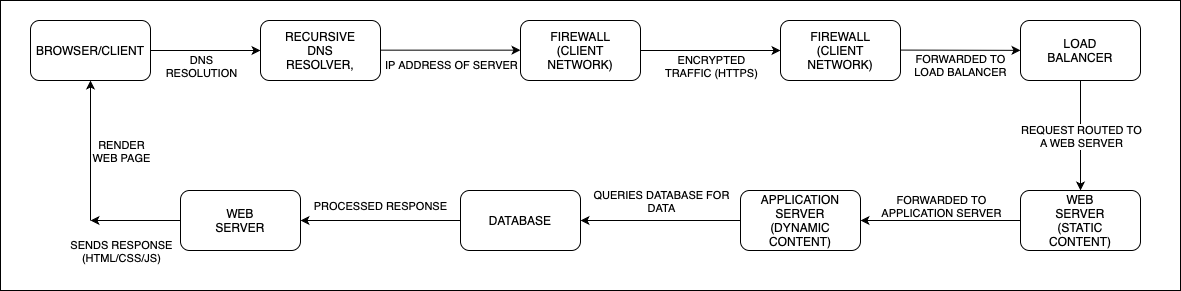

The diagram above was exported from draw.io. Its source (the exported page's mxGraphModel, read from the mxfile embedded in the PNG):
<mxGraphModel dx="1266" dy="692" grid="1" gridSize="10" guides="1" tooltips="1" connect="1" arrows="1" fold="1" page="1" pageScale="1" pageWidth="827" pageHeight="1169" math="0" shadow="0">
  <root>
    <mxCell id="0" />
    <mxCell id="1" parent="0" />
    <mxCell id="LKsJCKhX9c_XLoEoyPLQ-40" value="" style="rounded=0;whiteSpace=wrap;html=1;" parent="1" vertex="1">
      <mxGeometry x="20" y="10" width="1180" height="290" as="geometry" />
    </mxCell>
    <mxCell id="LKsJCKhX9c_XLoEoyPLQ-1" value="" style="rounded=1;whiteSpace=wrap;html=1;" parent="1" vertex="1">
      <mxGeometry x="50" y="30" width="120" height="60" as="geometry" />
    </mxCell>
    <mxCell id="LKsJCKhX9c_XLoEoyPLQ-2" value="BROWSER/CLIENT" style="text;html=1;align=center;verticalAlign=middle;whiteSpace=wrap;rounded=0;" parent="1" vertex="1">
      <mxGeometry x="80" y="45" width="60" height="30" as="geometry" />
    </mxCell>
    <mxCell id="LKsJCKhX9c_XLoEoyPLQ-3" value="" style="rounded=1;whiteSpace=wrap;html=1;" parent="1" vertex="1">
      <mxGeometry x="280" y="30" width="120" height="60" as="geometry" />
    </mxCell>
    <mxCell id="LKsJCKhX9c_XLoEoyPLQ-4" value="&lt;div&gt;RECURSIVE&lt;/div&gt;&lt;div&gt;DNS&lt;/div&gt;&lt;div&gt;RESOLVER,&lt;/div&gt;" style="text;html=1;align=center;verticalAlign=middle;whiteSpace=wrap;rounded=0;" parent="1" vertex="1">
      <mxGeometry x="310" y="45" width="60" height="30" as="geometry" />
    </mxCell>
    <mxCell id="LKsJCKhX9c_XLoEoyPLQ-5" value="" style="endArrow=classic;html=1;rounded=0;exitX=1;exitY=0.5;exitDx=0;exitDy=0;entryX=0;entryY=0.5;entryDx=0;entryDy=0;" parent="1" source="LKsJCKhX9c_XLoEoyPLQ-1" target="LKsJCKhX9c_XLoEoyPLQ-3" edge="1">
      <mxGeometry relative="1" as="geometry">
        <mxPoint x="310" y="160" as="sourcePoint" />
        <mxPoint x="310" y="60" as="targetPoint" />
      </mxGeometry>
    </mxCell>
    <mxCell id="LKsJCKhX9c_XLoEoyPLQ-6" value="&lt;div&gt;DNS&lt;/div&gt;&lt;div&gt;RESOLUTION&lt;/div&gt;" style="edgeLabel;resizable=0;html=1;;align=center;verticalAlign=middle;" parent="LKsJCKhX9c_XLoEoyPLQ-5" connectable="0" vertex="1">
      <mxGeometry relative="1" as="geometry">
        <mxPoint x="-5" y="15" as="offset" />
      </mxGeometry>
    </mxCell>
    <mxCell id="LKsJCKhX9c_XLoEoyPLQ-7" value="" style="endArrow=classic;html=1;rounded=0;exitX=1;exitY=0.5;exitDx=0;exitDy=0;entryX=0;entryY=0.5;entryDx=0;entryDy=0;" parent="1" edge="1">
      <mxGeometry relative="1" as="geometry">
        <mxPoint x="400" y="59.66" as="sourcePoint" />
        <mxPoint x="540" y="59.66" as="targetPoint" />
      </mxGeometry>
    </mxCell>
    <mxCell id="LKsJCKhX9c_XLoEoyPLQ-8" value="IP ADDRESS OF SERVER" style="edgeLabel;resizable=0;html=1;;align=center;verticalAlign=middle;" parent="LKsJCKhX9c_XLoEoyPLQ-7" connectable="0" vertex="1">
      <mxGeometry relative="1" as="geometry">
        <mxPoint y="15" as="offset" />
      </mxGeometry>
    </mxCell>
    <mxCell id="LKsJCKhX9c_XLoEoyPLQ-9" value="" style="rounded=1;whiteSpace=wrap;html=1;" parent="1" vertex="1">
      <mxGeometry x="540" y="30" width="120" height="60" as="geometry" />
    </mxCell>
    <mxCell id="LKsJCKhX9c_XLoEoyPLQ-10" value="&lt;div&gt;FIREWALL (CLIENT&lt;/div&gt;&lt;div&gt;NETWORK)&lt;/div&gt;" style="text;html=1;align=center;verticalAlign=middle;whiteSpace=wrap;rounded=0;" parent="1" vertex="1">
      <mxGeometry x="570" y="45" width="60" height="30" as="geometry" />
    </mxCell>
    <mxCell id="LKsJCKhX9c_XLoEoyPLQ-11" value="" style="endArrow=classic;html=1;rounded=0;exitX=1;exitY=0.5;exitDx=0;exitDy=0;" parent="1" source="LKsJCKhX9c_XLoEoyPLQ-9" edge="1">
      <mxGeometry relative="1" as="geometry">
        <mxPoint x="390" y="150" as="sourcePoint" />
        <mxPoint x="800" y="60" as="targetPoint" />
      </mxGeometry>
    </mxCell>
    <mxCell id="LKsJCKhX9c_XLoEoyPLQ-12" value="&lt;div&gt;ENCRYPTED&lt;/div&gt;&lt;div&gt;TRAFFIC (HTTPS)&lt;/div&gt;" style="edgeLabel;resizable=0;html=1;;align=center;verticalAlign=middle;" parent="LKsJCKhX9c_XLoEoyPLQ-11" connectable="0" vertex="1">
      <mxGeometry relative="1" as="geometry">
        <mxPoint y="15" as="offset" />
      </mxGeometry>
    </mxCell>
    <mxCell id="LKsJCKhX9c_XLoEoyPLQ-13" value="" style="rounded=1;whiteSpace=wrap;html=1;" parent="1" vertex="1">
      <mxGeometry x="800" y="30" width="120" height="60" as="geometry" />
    </mxCell>
    <mxCell id="LKsJCKhX9c_XLoEoyPLQ-14" value="&lt;div&gt;FIREWALL (CLIENT&lt;/div&gt;&lt;div&gt;NETWORK)&lt;/div&gt;" style="text;html=1;align=center;verticalAlign=middle;whiteSpace=wrap;rounded=0;" parent="1" vertex="1">
      <mxGeometry x="830" y="45" width="60" height="30" as="geometry" />
    </mxCell>
    <mxCell id="LKsJCKhX9c_XLoEoyPLQ-15" value="" style="endArrow=classic;html=1;rounded=0;" parent="1" target="LKsJCKhX9c_XLoEoyPLQ-17" edge="1">
      <mxGeometry relative="1" as="geometry">
        <mxPoint x="920" y="59.58000000000001" as="sourcePoint" />
        <mxPoint x="1040" y="60" as="targetPoint" />
      </mxGeometry>
    </mxCell>
    <mxCell id="LKsJCKhX9c_XLoEoyPLQ-16" value="&lt;div&gt;FORWARDED TO&lt;/div&gt;&lt;div&gt;LOAD BALANCER&lt;/div&gt;" style="edgeLabel;resizable=0;html=1;;align=center;verticalAlign=middle;" parent="LKsJCKhX9c_XLoEoyPLQ-15" connectable="0" vertex="1">
      <mxGeometry relative="1" as="geometry">
        <mxPoint y="15" as="offset" />
      </mxGeometry>
    </mxCell>
    <mxCell id="LKsJCKhX9c_XLoEoyPLQ-17" value="" style="rounded=1;whiteSpace=wrap;html=1;" parent="1" vertex="1">
      <mxGeometry x="1040" y="30" width="120" height="60" as="geometry" />
    </mxCell>
    <mxCell id="LKsJCKhX9c_XLoEoyPLQ-18" value="&lt;div&gt;LOAD&lt;/div&gt;&lt;div&gt;BALANCER&lt;/div&gt;" style="text;html=1;align=center;verticalAlign=middle;whiteSpace=wrap;rounded=0;" parent="1" vertex="1">
      <mxGeometry x="1070" y="45" width="60" height="30" as="geometry" />
    </mxCell>
    <mxCell id="LKsJCKhX9c_XLoEoyPLQ-19" value="" style="endArrow=classic;html=1;rounded=0;exitX=0.5;exitY=1;exitDx=0;exitDy=0;" parent="1" source="LKsJCKhX9c_XLoEoyPLQ-17" edge="1">
      <mxGeometry relative="1" as="geometry">
        <mxPoint x="720" y="220" as="sourcePoint" />
        <mxPoint x="1100" y="200" as="targetPoint" />
      </mxGeometry>
    </mxCell>
    <mxCell id="LKsJCKhX9c_XLoEoyPLQ-20" value="&lt;div&gt;REQUEST ROUTED TO&lt;/div&gt;&lt;div&gt;A WEB SERVER&lt;/div&gt;" style="edgeLabel;resizable=0;html=1;;align=center;verticalAlign=middle;" parent="LKsJCKhX9c_XLoEoyPLQ-19" connectable="0" vertex="1">
      <mxGeometry relative="1" as="geometry" />
    </mxCell>
    <mxCell id="LKsJCKhX9c_XLoEoyPLQ-21" value="" style="rounded=1;whiteSpace=wrap;html=1;" parent="1" vertex="1">
      <mxGeometry x="1040" y="200" width="120" height="60" as="geometry" />
    </mxCell>
    <mxCell id="LKsJCKhX9c_XLoEoyPLQ-22" value="&lt;div&gt;WEB SERVER (STATIC&lt;/div&gt;&lt;div&gt;CONTENT)&lt;/div&gt;" style="text;html=1;align=center;verticalAlign=middle;whiteSpace=wrap;rounded=0;" parent="1" vertex="1">
      <mxGeometry x="1070" y="215" width="60" height="30" as="geometry" />
    </mxCell>
    <mxCell id="LKsJCKhX9c_XLoEoyPLQ-23" value="" style="endArrow=classic;html=1;rounded=0;exitX=0;exitY=0.5;exitDx=0;exitDy=0;" parent="1" source="LKsJCKhX9c_XLoEoyPLQ-21" target="LKsJCKhX9c_XLoEoyPLQ-26" edge="1">
      <mxGeometry relative="1" as="geometry">
        <mxPoint x="720" y="220" as="sourcePoint" />
        <mxPoint x="880" y="230" as="targetPoint" />
      </mxGeometry>
    </mxCell>
    <mxCell id="LKsJCKhX9c_XLoEoyPLQ-24" value="&lt;div&gt;FORWARDED TO&lt;/div&gt;&lt;div&gt;APPLICATION SERVER&lt;/div&gt;" style="edgeLabel;resizable=0;html=1;;align=center;verticalAlign=middle;" parent="LKsJCKhX9c_XLoEoyPLQ-23" connectable="0" vertex="1">
      <mxGeometry relative="1" as="geometry">
        <mxPoint y="-15" as="offset" />
      </mxGeometry>
    </mxCell>
    <mxCell id="LKsJCKhX9c_XLoEoyPLQ-26" value="" style="rounded=1;whiteSpace=wrap;html=1;" parent="1" vertex="1">
      <mxGeometry x="760" y="200" width="120" height="60" as="geometry" />
    </mxCell>
    <mxCell id="LKsJCKhX9c_XLoEoyPLQ-27" value="&lt;div&gt;APPLICATION SERVER (DYNAMIC&lt;/div&gt;&lt;div&gt;CONTENT)&lt;/div&gt;" style="text;html=1;align=center;verticalAlign=middle;whiteSpace=wrap;rounded=0;" parent="1" vertex="1">
      <mxGeometry x="790" y="215" width="60" height="30" as="geometry" />
    </mxCell>
    <mxCell id="LKsJCKhX9c_XLoEoyPLQ-28" value="" style="endArrow=classic;html=1;rounded=0;exitX=0;exitY=0.5;exitDx=0;exitDy=0;" parent="1" source="LKsJCKhX9c_XLoEoyPLQ-26" edge="1">
      <mxGeometry relative="1" as="geometry">
        <mxPoint x="720" y="220" as="sourcePoint" />
        <mxPoint x="600" y="230" as="targetPoint" />
      </mxGeometry>
    </mxCell>
    <mxCell id="LKsJCKhX9c_XLoEoyPLQ-29" value="&lt;div&gt;QUERIES DATABASE FOR&lt;/div&gt;&lt;div&gt;DATA&lt;/div&gt;" style="edgeLabel;resizable=0;html=1;;align=center;verticalAlign=middle;" parent="LKsJCKhX9c_XLoEoyPLQ-28" connectable="0" vertex="1">
      <mxGeometry relative="1" as="geometry">
        <mxPoint y="-20" as="offset" />
      </mxGeometry>
    </mxCell>
    <mxCell id="LKsJCKhX9c_XLoEoyPLQ-30" value="" style="rounded=1;whiteSpace=wrap;html=1;" parent="1" vertex="1">
      <mxGeometry x="480" y="200" width="120" height="60" as="geometry" />
    </mxCell>
    <mxCell id="LKsJCKhX9c_XLoEoyPLQ-31" value="DATABASE" style="text;html=1;align=center;verticalAlign=middle;whiteSpace=wrap;rounded=0;" parent="1" vertex="1">
      <mxGeometry x="510" y="215" width="60" height="30" as="geometry" />
    </mxCell>
    <mxCell id="LKsJCKhX9c_XLoEoyPLQ-32" value="" style="endArrow=classic;html=1;rounded=0;exitX=0;exitY=0.5;exitDx=0;exitDy=0;" parent="1" source="LKsJCKhX9c_XLoEoyPLQ-30" edge="1">
      <mxGeometry relative="1" as="geometry">
        <mxPoint x="370" y="260" as="sourcePoint" />
        <mxPoint x="320" y="230" as="targetPoint" />
      </mxGeometry>
    </mxCell>
    <mxCell id="LKsJCKhX9c_XLoEoyPLQ-33" value="PROCESSED RESPONSE" style="edgeLabel;resizable=0;html=1;;align=center;verticalAlign=middle;" parent="LKsJCKhX9c_XLoEoyPLQ-32" connectable="0" vertex="1">
      <mxGeometry relative="1" as="geometry">
        <mxPoint x="-1" y="-15" as="offset" />
      </mxGeometry>
    </mxCell>
    <mxCell id="LKsJCKhX9c_XLoEoyPLQ-34" value="" style="rounded=1;whiteSpace=wrap;html=1;" parent="1" vertex="1">
      <mxGeometry x="200" y="200" width="120" height="60" as="geometry" />
    </mxCell>
    <mxCell id="LKsJCKhX9c_XLoEoyPLQ-35" value="WEB SERVER" style="text;html=1;align=center;verticalAlign=middle;whiteSpace=wrap;rounded=0;" parent="1" vertex="1">
      <mxGeometry x="230" y="215" width="60" height="30" as="geometry" />
    </mxCell>
    <mxCell id="LKsJCKhX9c_XLoEoyPLQ-36" value="" style="endArrow=classic;html=1;rounded=0;exitX=0;exitY=0.5;exitDx=0;exitDy=0;" parent="1" source="LKsJCKhX9c_XLoEoyPLQ-34" edge="1">
      <mxGeometry relative="1" as="geometry">
        <mxPoint x="400" y="240" as="sourcePoint" />
        <mxPoint x="110" y="230" as="targetPoint" />
      </mxGeometry>
    </mxCell>
    <mxCell id="LKsJCKhX9c_XLoEoyPLQ-37" value="&lt;div&gt;SENDS RESPONSE&lt;/div&gt;&lt;div&gt;(HTML/CSS/JS)&lt;/div&gt;" style="edgeLabel;resizable=0;html=1;;align=center;verticalAlign=middle;" parent="LKsJCKhX9c_XLoEoyPLQ-36" connectable="0" vertex="1">
      <mxGeometry relative="1" as="geometry">
        <mxPoint x="-15" y="30" as="offset" />
      </mxGeometry>
    </mxCell>
    <mxCell id="LKsJCKhX9c_XLoEoyPLQ-38" value="" style="endArrow=classic;html=1;rounded=0;entryX=0.5;entryY=1;entryDx=0;entryDy=0;" parent="1" target="LKsJCKhX9c_XLoEoyPLQ-1" edge="1">
      <mxGeometry relative="1" as="geometry">
        <mxPoint x="110" y="230" as="sourcePoint" />
        <mxPoint x="500" y="240" as="targetPoint" />
      </mxGeometry>
    </mxCell>
    <mxCell id="LKsJCKhX9c_XLoEoyPLQ-39" value="&lt;div&gt;RENDER&lt;/div&gt;&lt;div&gt;WEB PAGE&lt;/div&gt;" style="edgeLabel;resizable=0;html=1;;align=center;verticalAlign=middle;" parent="LKsJCKhX9c_XLoEoyPLQ-38" connectable="0" vertex="1">
      <mxGeometry relative="1" as="geometry">
        <mxPoint x="30" as="offset" />
      </mxGeometry>
    </mxCell>
  </root>
</mxGraphModel>